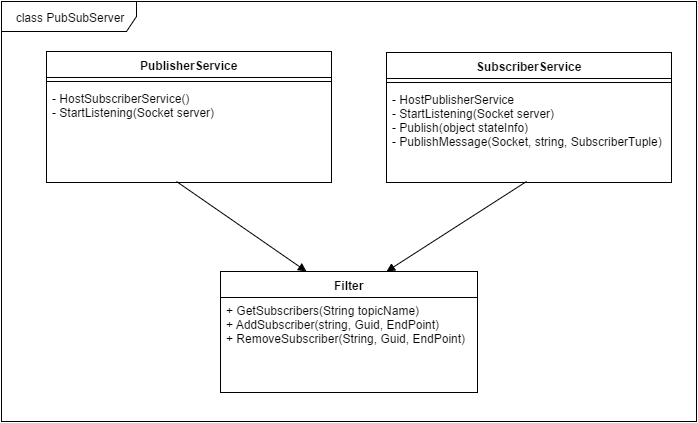

The diagram above was exported from draw.io. Its source (the exported page's mxGraphModel, read from the mxfile embedded in the PNG):
<mxGraphModel dx="1346" dy="595" grid="1" gridSize="10" guides="1" tooltips="1" connect="1" arrows="1" fold="1" page="1" pageScale="1" pageWidth="850" pageHeight="1100" background="#ffffff" math="0" shadow="0">
  <root>
    <mxCell id="0" />
    <mxCell id="1" parent="0" />
    <mxCell id="3" value="Filter" style="swimlane;html=1;fontStyle=1;align=center;verticalAlign=top;childLayout=stackLayout;horizontal=1;startSize=26;horizontalStack=0;resizeParent=1;resizeLast=0;collapsible=1;marginBottom=0;swimlaneFillColor=#ffffff;" vertex="1" parent="1">
      <mxGeometry x="314" y="370" width="257" height="121" as="geometry" />
    </mxCell>
    <mxCell id="4" value="&lt;div&gt;+&amp;nbsp;GetSubscribers(String topicName)&lt;/div&gt;+&amp;nbsp;AddSubscriber(string, Guid, EndPoint)&lt;div&gt;+ RemoveSubscriber(String, Guid, EndPoint)&lt;br&gt;&lt;/div&gt;" style="text;html=1;strokeColor=none;fillColor=none;align=left;verticalAlign=top;spacingLeft=4;spacingRight=4;whiteSpace=wrap;overflow=hidden;rotatable=0;points=[[0,0.5],[1,0.5]];portConstraint=eastwest;" vertex="1" parent="3">
      <mxGeometry y="26" width="257" height="64" as="geometry" />
    </mxCell>
    <mxCell id="7" value="SubscriberService" style="swimlane;html=1;fontStyle=1;align=center;verticalAlign=top;childLayout=stackLayout;horizontal=1;startSize=26;horizontalStack=0;resizeParent=1;resizeLast=0;collapsible=1;marginBottom=0;swimlaneFillColor=#ffffff;" vertex="1" parent="1">
      <mxGeometry x="480" y="151" width="285" height="130" as="geometry" />
    </mxCell>
    <mxCell id="9" value="" style="line;html=1;strokeWidth=1;fillColor=none;align=left;verticalAlign=middle;spacingTop=-1;spacingLeft=3;spacingRight=3;rotatable=0;labelPosition=right;points=[];portConstraint=eastwest;" vertex="1" parent="7">
      <mxGeometry y="26" width="285" height="8" as="geometry" />
    </mxCell>
    <mxCell id="10" value="&lt;div&gt;- HostPublisherService&lt;/div&gt;- StartListening(Socket server)&lt;div&gt;- Publish(object stateInfo)&lt;/div&gt;&lt;div&gt;- PublishMessage(Socket, string, SubscriberTuple)&lt;/div&gt;&lt;div&gt;&lt;br&gt;&lt;div&gt;&lt;br&gt;&lt;div&gt;&lt;br&gt;&lt;br&gt;&lt;/div&gt;&lt;/div&gt;&lt;/div&gt;" style="text;html=1;strokeColor=none;fillColor=none;align=left;verticalAlign=top;spacingLeft=4;spacingRight=4;whiteSpace=wrap;overflow=hidden;rotatable=0;points=[[0,0.5],[1,0.5]];portConstraint=eastwest;" vertex="1" parent="7">
      <mxGeometry y="34" width="285" height="76" as="geometry" />
    </mxCell>
    <mxCell id="11" value="PublisherService" style="swimlane;html=1;fontStyle=1;align=center;verticalAlign=top;childLayout=stackLayout;horizontal=1;startSize=26;horizontalStack=0;resizeParent=1;resizeLast=0;collapsible=1;marginBottom=0;swimlaneFillColor=#ffffff;" vertex="1" parent="1">
      <mxGeometry x="140" y="150" width="285" height="131" as="geometry" />
    </mxCell>
    <mxCell id="13" value="" style="line;html=1;strokeWidth=1;fillColor=none;align=left;verticalAlign=middle;spacingTop=-1;spacingLeft=3;spacingRight=3;rotatable=0;labelPosition=right;points=[];portConstraint=eastwest;" vertex="1" parent="11">
      <mxGeometry y="26" width="285" height="8" as="geometry" />
    </mxCell>
    <mxCell id="14" value="- HostSubscriberService()&lt;div&gt;-&amp;nbsp;StartListening(Socket server)&lt;/div&gt;" style="text;html=1;strokeColor=none;fillColor=none;align=left;verticalAlign=top;spacingLeft=4;spacingRight=4;whiteSpace=wrap;overflow=hidden;rotatable=0;points=[[0,0.5],[1,0.5]];portConstraint=eastwest;" vertex="1" parent="11">
      <mxGeometry y="34" width="285" height="36" as="geometry" />
    </mxCell>
    <mxCell id="23" value="class PubSubServer" style="shape=umlFrame;whiteSpace=wrap;html=1;width=135;height=30;" vertex="1" parent="1">
      <mxGeometry x="95" y="100" width="695" height="420" as="geometry" />
    </mxCell>
    <mxCell id="31" value="" style="endArrow=block;endFill=1;html=1;align=left;verticalAlign=top;" edge="1" parent="1">
      <mxGeometry x="-1" relative="1" as="geometry">
        <mxPoint x="270" y="280" as="sourcePoint" />
        <mxPoint x="400" y="370" as="targetPoint" />
      </mxGeometry>
    </mxCell>
    <mxCell id="32" value="" style="resizable=0;html=1;align=left;verticalAlign=bottom;labelBackgroundColor=#ffffff;fontSize=10;" connectable="0" vertex="1" parent="31">
      <mxGeometry x="-1" relative="1" as="geometry" />
    </mxCell>
    <mxCell id="33" value="" style="endArrow=block;endFill=1;html=1;align=left;verticalAlign=top;" edge="1" parent="1">
      <mxGeometry x="425" y="330" as="geometry">
        <mxPoint x="620" y="280" as="sourcePoint" />
        <mxPoint x="480" y="370" as="targetPoint" />
      </mxGeometry>
    </mxCell>
    <mxCell id="34" value="" style="resizable=0;html=1;align=left;verticalAlign=bottom;labelBackgroundColor=#ffffff;fontSize=10;" connectable="0" vertex="1" parent="33">
      <mxGeometry x="-1" relative="1" as="geometry" />
    </mxCell>
  </root>
</mxGraphModel>